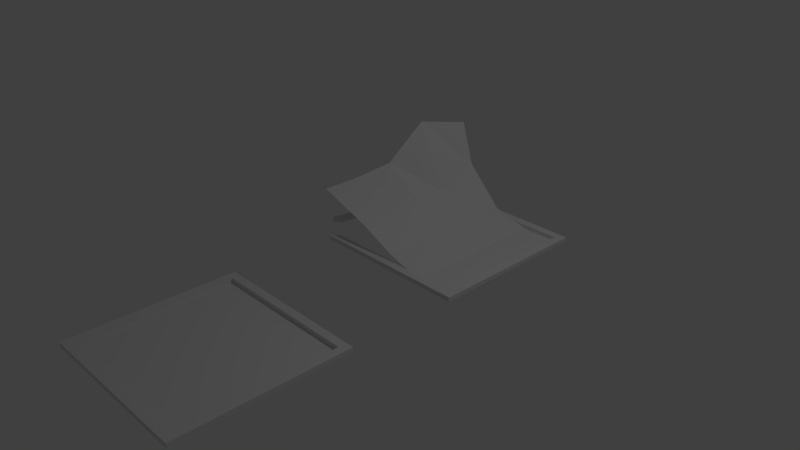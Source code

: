 # Source: ceiling.blend  (saved by Blender 2.78.0; exported with 4.5.12 LTS)
import bpy
from mathutils import Matrix  # noqa: F401  (used for matrix-valued properties, if any)

bpy.ops.wm.read_factory_settings(use_empty=True)
scene = bpy.context.scene
scene.name = 'Scene'

# ---- collections
col_collection_1 = bpy.data.collections.new('Collection 1'); scene.collection.children.link(col_collection_1)

# ---- world
world_world = bpy.data.worlds.new('World'); scene.world = world_world
world_world.color = (0.05088, 0.05088, 0.05088)
world_world.use_sun_shadow = False
world_world.sun_shadow_jitter_overblur = 0.0
world_world.cycles.sampling_method = 'MANUAL'

# ---- cameras
cam_camera = bpy.data.cameras.new('Camera')
cam_camera.clip_end = 100.0
cam_camera.lens = 35.0
cam_camera.sensor_width = 32.0
cam_camera.sensor_height = 18.0
cam_camera.ortho_scale = 7.314
cam_camera.dof.focus_distance = 0.0
cam_camera.dof.aperture_fstop = 128.0

# ---- lights
light_lamp = bpy.data.lights.new('Lamp', 'POINT')
light_lamp.transmission_factor = 0.0
light_lamp.cutoff_distance = 30.0
light_lamp.energy = 100.0
light_lamp.shadow_buffer_clip_start = 1.001
light_lamp.shadow_soft_size = 0.1
light_lamp.shadow_maximum_resolution = 0.006
light_lamp.use_absolute_resolution = True

# ---- meshes
me_plane = bpy.data.meshes.new('Plane')
me_plane.from_pydata([(-1.0, -1.0, 0.0), (1.0, -1.0, 0.0), (-1.0, 1.0, 0.0), (1.0, 1.0, 0.0), (-0.9006, -0.9006, 4.768e-07), (0.9006, -0.9006, 0.0), (0.9006, 0.9006, 0.0), (-0.9006, 0.9006, 0.0), (-1.0, 1.0, 0.05235), (-1.0, -1.0, 0.05235), (1.0, -1.0, 0.05235), (1.0, 1.0, 0.05235), (-0.9006, -0.9006, 0.05235), (0.9006, -0.9006, 0.05235), (0.9006, 0.9006, 0.05235), (-0.9006, 0.9006, 0.05235)], [], [(0, 4, 5, 6, 3, 1), (9, 10, 11, 14, 13, 12), (7, 4, 0, 2, 3, 6), (15, 14, 11, 8, 9, 12), (4, 7, 15, 12), (6, 5, 13, 14), (3, 2, 8, 11), (0, 1, 10, 9), (7, 6, 14, 15), (5, 4, 12, 13), (1, 3, 11, 10), (2, 0, 9, 8)])
me_plane.use_remesh_preserve_volume = False
me_plane.use_remesh_preserve_attributes = False
me_plane.use_mirror_vertex_groups = False
me_plane.update()
me_plane_001 = bpy.data.meshes.new('Plane.001')
me_plane_001.from_pydata([(-1.0, -1.0, 0.0), (1.0, -1.0, 0.0), (-1.0, 1.0, 0.0), (1.0, 1.0, 0.0)], [], [(0, 1, 3, 2)])
me_plane_001.use_remesh_preserve_volume = False
me_plane_001.use_remesh_preserve_attributes = False
me_plane_001.use_mirror_vertex_groups = False
me_plane_001.update()
me_plane_002 = bpy.data.meshes.new('Plane.002')
me_plane_002.from_pydata([(1.0, -1.0, 0.0), (-1.0, 1.0, 0.0), (1.0, 1.0, 0.0), (0.9006, -0.9006, 0.0), (0.9006, 0.9006, 0.0), (-0.9006, 0.9006, 0.0), (-1.0, 1.0, 0.05235), (1.0, -1.0, 0.05235), (1.0, 1.0, 0.05235), (0.9006, -0.9006, 0.05235), (0.9006, 0.9006, 0.05235), (-0.9006, 0.9006, 0.05235), (-1.0, -0.9727, 0.2073), (-0.9709, -1.0, 0.0), (-0.8761, -0.9006, 4.703e-07), (-0.9006, -0.8793, 0.2073), (-1.0, -0.9763, 0.2597), (-0.9727, -1.0, 0.05235), (-0.8775, -0.9006, 0.05235), (-0.9006, -0.8818, 0.2597)], [], [(0, 13, 14, 3, 4, 2), (7, 8, 10, 9, 18, 17), (1, 2, 4, 5, 15, 12), (6, 16, 19, 11, 10, 8), (11, 19, 15, 5), (4, 3, 9, 10), (2, 1, 6, 8), (0, 7, 17, 13), (5, 4, 10, 11), (3, 14, 18, 9), (0, 2, 8, 7), (6, 1, 12, 16), (18, 14, 13, 17), (19, 16, 12, 15)])
me_plane_002.use_remesh_preserve_volume = False
me_plane_002.use_remesh_preserve_attributes = False
me_plane_002.use_mirror_vertex_groups = False
me_plane_002.update()
me_plane_003 = bpy.data.meshes.new('Plane.003')
me_plane_003.from_pydata([(-1.25, -1.0, 0.6377), (1.0, -1.0, 0.0), (-0.6753, 1.0, 1.219), (1.0, 1.0, 0.0), (-1.109, 0.0, 0.7635), (0.0, -1.0, 0.1428), (1.0, 0.0, 0.0), (0.0, 1.0, 0.1428), (0.0, 0.0, 0.1428), (-1.25, -0.5, 0.6377), (0.5, -1.0, 0.0), (1.0, 0.5, 0.0), (-0.5, 1.0, 0.65), (-1.0, 0.5, 1.266), (-0.5, -1.0, 0.3752), (1.0, -0.5, 0.0), (0.5, 1.0, 0.0), (0.0, 0.5, 0.1428), (0.0, -0.5, 0.1428), (-0.5, 0.0, 0.3752), (0.5, 0.0, 0.0), (0.5, -0.5, 0.0), (-0.5, -0.5, 0.3752), (-0.5705, 0.5, 0.3616), (0.5, 0.5, 0.0)], [], [(24, 11, 3, 16), (23, 17, 7, 12), (22, 18, 8, 19), (21, 15, 6, 20), (18, 21, 20, 8), (5, 10, 21, 18), (10, 1, 15, 21), (9, 22, 19, 4), (0, 14, 22, 9), (14, 5, 18, 22), (13, 23, 12, 2), (4, 19, 23, 13), (19, 8, 17, 23), (17, 24, 16, 7), (8, 20, 24, 17), (20, 6, 11, 24)])
me_plane_003.use_remesh_preserve_volume = False
me_plane_003.use_remesh_preserve_attributes = False
me_plane_003.use_mirror_vertex_groups = False
me_plane_003.update()

# ---- objects
ob_normal1 = bpy.data.objects.new('normal1', me_plane)
ob_lamp = bpy.data.objects.new('Lamp', light_lamp)
ob_camera = bpy.data.objects.new('Camera', cam_camera)
ob_normal2 = bpy.data.objects.new('normal2', me_plane_001)
ob_broken1 = bpy.data.objects.new('broken1', me_plane_002)
ob_broken2 = bpy.data.objects.new('broken2', me_plane_003)

# ---- transforms, parenting, visibility, modifiers, constraints
ob_normal1.location = (0.4107, -2.688, 0.0)
ob_normal1.scale = (1.113, 1.113, 1.113)
ob_normal1.lineart.crease_threshold = 0.0
ob_lamp.location = (4.076, 1.005, 5.904)
ob_lamp.rotation_euler = (0.6503, 0.05522, 1.866)
ob_lamp.lock_rotations_4d = False
ob_lamp.empty_display_type = 'ARROWS'
ob_lamp.color = (0.0, 0.0, 0.0, 0.0)
ob_lamp.lineart.crease_threshold = 0.0
ob_camera.location = (7.481, -6.508, 5.344)
ob_camera.rotation_euler = (1.109, 0.0, 0.8149)
ob_camera.lock_rotations_4d = False
ob_camera.empty_display_type = 'ARROWS'
ob_camera.color = (0.0, 0.0, 0.0, 0.0)
ob_camera.display_type = 'WIRE'
ob_camera.lineart.crease_threshold = 0.0
ob_normal2.location = (0.4107, -2.688, 0.0)
ob_normal2.scale = (1.003, 1.003, 1.003)
ob_normal2.lineart.crease_threshold = 0.0
ob_broken1.location = (0.4107, 1.006, 0.0)
ob_broken1.scale = (1.113, 1.113, 1.113)
ob_broken1.lineart.crease_threshold = 0.0
ob_broken2.location = (0.4107, 1.006, 0.0)
ob_broken2.scale = (1.003, 1.003, 1.003)
ob_broken2.lineart.crease_threshold = 0.0

# ---- collection membership
col_collection_1.objects.link(ob_normal1)
col_collection_1.objects.link(ob_lamp)
col_collection_1.objects.link(ob_camera)
col_collection_1.objects.link(ob_normal2)
col_collection_1.objects.link(ob_broken1)
col_collection_1.objects.link(ob_broken2)

# ---- scene / render settings (as saved in the file)
scene.camera = ob_camera
scene.frame_start = 1; scene.frame_end = 250; scene.frame_set(1)
scene.render.engine = 'BLENDER_EEVEE_NEXT'
scene.render.resolution_percentage = 50
scene.render.dither_intensity = 0.0
scene.cycles.use_denoising = False
scene.cycles.samples = 128
scene.cycles.sampling_pattern = 'TABULATED_SOBOL'
scene.cycles.light_sampling_threshold = 0.0
scene.cycles.use_adaptive_sampling = False
scene.cycles.use_light_tree = False
scene.cycles.blur_glossy = 0.0
scene.cycles.sample_clamp_indirect = 0.0
scene.view_settings.view_transform = 'Standard'
bpy.context.view_layer.update()
